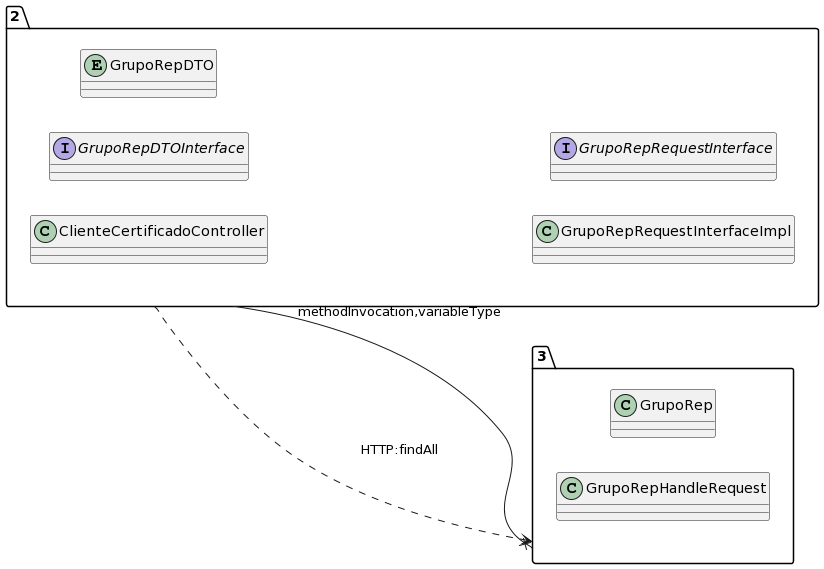

The diagram above was rendered by PlantUML. Its source (embedded in the PNG):
@startuml
allow_mixing
left to right direction
package "2"{
class ClienteCertificadoController
interface GrupoRepDTOInterface
entity GrupoRepDTO
class GrupoRepRequestInterfaceImpl
interface GrupoRepRequestInterface

}
package "3"{
class GrupoRep
class GrupoRepHandleRequest

}
"2" --x "3":methodInvocation,variableType
"2" ..> "3":HTTP:findAll
@enduml